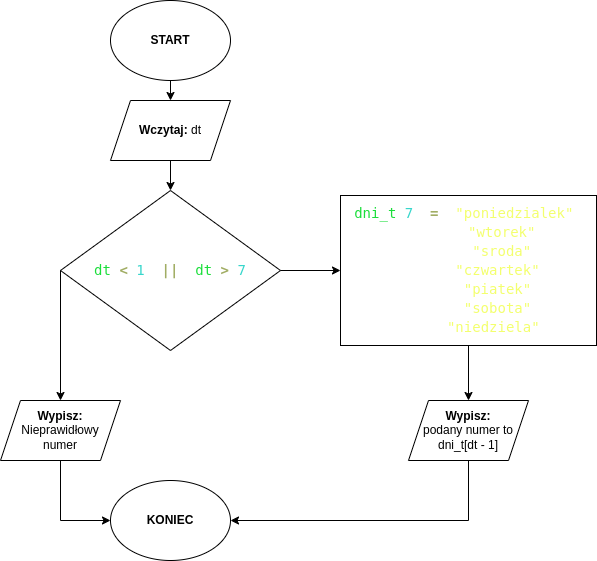

The diagram above was exported from draw.io. Its source (the exported page's mxGraphModel, read from the mxfile embedded in the PNG):
<mxGraphModel dx="860" dy="459" grid="1" gridSize="10" guides="1" tooltips="1" connect="1" arrows="1" fold="1" page="1" pageScale="1" pageWidth="827" pageHeight="1169" math="0" shadow="0">
  <root>
    <mxCell id="WIyWlLk6GJQsqaUBKTNV-0" />
    <mxCell id="WIyWlLk6GJQsqaUBKTNV-1" parent="WIyWlLk6GJQsqaUBKTNV-0" />
    <mxCell id="AVQKMAnGuqynvqLkuPUw-0" value="&lt;b&gt;START&lt;/b&gt;" style="ellipse;whiteSpace=wrap;html=1;" vertex="1" parent="WIyWlLk6GJQsqaUBKTNV-1">
      <mxGeometry x="140" y="40" width="120" height="80" as="geometry" />
    </mxCell>
    <mxCell id="AVQKMAnGuqynvqLkuPUw-1" value="&lt;b&gt;Wczytaj:&lt;/b&gt; dt" style="shape=parallelogram;perimeter=parallelogramPerimeter;whiteSpace=wrap;html=1;fixedSize=1;" vertex="1" parent="WIyWlLk6GJQsqaUBKTNV-1">
      <mxGeometry x="140" y="140" width="120" height="60" as="geometry" />
    </mxCell>
    <mxCell id="AVQKMAnGuqynvqLkuPUw-2" value="&lt;div data-darkreader-inline-color=&quot;&quot; style=&quot;color: rgb(255, 255, 255); font-family: &amp;quot;Droid Sans Mono&amp;quot;, &amp;quot;monospace&amp;quot;, monospace; font-size: 14px; line-height: 19px; white-space: pre; --darkreader-inline-color: #e8e6e3;&quot;&gt;&lt;span style=&quot;&quot;&gt;(&lt;span data-darkreader-inline-color=&quot;&quot; style=&quot;color: rgb(27, 222, 59); --darkreader-inline-color: #36e753;&quot;&gt;dt&lt;/span&gt; &lt;span data-darkreader-inline-color=&quot;&quot; style=&quot;color: rgb(161, 173, 100); font-weight: bold; --darkreader-inline-color: #a9b471;&quot;&gt;&amp;lt;&lt;/span&gt; &lt;span data-darkreader-inline-color=&quot;&quot; style=&quot;color: rgb(55, 214, 203); --darkreader-inline-color: #49dad0;&quot;&gt;1&lt;/span&gt;) &lt;span data-darkreader-inline-color=&quot;&quot; style=&quot;color: rgb(161, 173, 100); font-weight: bold; --darkreader-inline-color: #a9b471;&quot;&gt;||&lt;/span&gt; (&lt;span data-darkreader-inline-color=&quot;&quot; style=&quot;color: rgb(27, 222, 59); --darkreader-inline-color: #36e753;&quot;&gt;dt&lt;/span&gt; &lt;span data-darkreader-inline-color=&quot;&quot; style=&quot;color: rgb(161, 173, 100); font-weight: bold; --darkreader-inline-color: #a9b471;&quot;&gt;&amp;gt;&lt;/span&gt; &lt;span data-darkreader-inline-color=&quot;&quot; style=&quot;color: rgb(55, 214, 203); --darkreader-inline-color: #49dad0;&quot;&gt;7&lt;/span&gt;)&lt;/span&gt;&lt;/div&gt;" style="rhombus;whiteSpace=wrap;html=1;fillColor=default;" vertex="1" parent="WIyWlLk6GJQsqaUBKTNV-1">
      <mxGeometry x="90" y="230" width="220" height="160" as="geometry" />
    </mxCell>
    <mxCell id="AVQKMAnGuqynvqLkuPUw-3" value="&lt;b&gt;Wypisz:&lt;/b&gt;&lt;div&gt;Nieprawidłowy&lt;/div&gt;&lt;div&gt;numer&lt;/div&gt;" style="shape=parallelogram;perimeter=parallelogramPerimeter;whiteSpace=wrap;html=1;fixedSize=1;" vertex="1" parent="WIyWlLk6GJQsqaUBKTNV-1">
      <mxGeometry x="30" y="440" width="120" height="60" as="geometry" />
    </mxCell>
    <mxCell id="AVQKMAnGuqynvqLkuPUw-4" value="&lt;b&gt;KONIEC&lt;/b&gt;" style="ellipse;whiteSpace=wrap;html=1;" vertex="1" parent="WIyWlLk6GJQsqaUBKTNV-1">
      <mxGeometry x="140" y="520" width="120" height="80" as="geometry" />
    </mxCell>
    <mxCell id="AVQKMAnGuqynvqLkuPUw-5" value="&lt;div data-darkreader-inline-color=&quot;&quot; style=&quot;color: rgb(255, 255, 255); font-family: &amp;quot;Droid Sans Mono&amp;quot;, &amp;quot;monospace&amp;quot;, monospace; font-size: 14px; line-height: 19px; white-space: pre; --darkreader-inline-color: #e8e6e3;&quot;&gt;&lt;div style=&quot;&quot;&gt;&lt;span data-darkreader-inline-bgcolor=&quot;&quot; style=&quot;--darkreader-inline-bgcolor: transparent; background-color: transparent;&quot;&gt;&lt;span data-darkreader-inline-color=&quot;&quot; style=&quot;color: rgb(27, 222, 59); --darkreader-inline-color: #36e753;&quot;&gt;dni_t&lt;/span&gt;[&lt;span data-darkreader-inline-color=&quot;&quot; style=&quot;color: rgb(55, 214, 203); --darkreader-inline-color: #49dad0;&quot;&gt;7&lt;/span&gt;] &lt;span data-darkreader-inline-color=&quot;&quot; style=&quot;color: rgb(161, 173, 100); font-weight: bold; --darkreader-inline-color: #a9b471;&quot;&gt;=&lt;/span&gt; {&lt;span data-darkreader-inline-color=&quot;&quot; style=&quot;color: rgb(243, 255, 110); --darkreader-inline-color: #f2ff66;&quot;&gt;&quot;poniedzialek&quot;&lt;/span&gt;,&lt;/span&gt;&lt;/div&gt;&lt;div style=&quot;&quot;&gt;&lt;span data-darkreader-inline-bgcolor=&quot;&quot; style=&quot;--darkreader-inline-bgcolor: transparent; background-color: transparent;&quot;&gt;&lt;span style=&quot;white-space: pre;&quot;&gt;&#09;&lt;/span&gt; &lt;span data-darkreader-inline-color=&quot;&quot; style=&quot;color: rgb(243, 255, 110); --darkreader-inline-color: #f2ff66;&quot;&gt;&quot;wtorek&quot;&lt;/span&gt;,&lt;/span&gt;&lt;/div&gt;&lt;div style=&quot;&quot;&gt;&lt;span data-darkreader-inline-bgcolor=&quot;&quot; style=&quot;--darkreader-inline-bgcolor: transparent; background-color: transparent;&quot;&gt;&lt;span style=&quot;white-space: pre;&quot;&gt;&#09;&lt;/span&gt; &lt;span data-darkreader-inline-color=&quot;&quot; style=&quot;color: rgb(243, 255, 110); --darkreader-inline-color: #f2ff66;&quot;&gt;&quot;sroda&quot;&lt;/span&gt;,&lt;/span&gt;&lt;/div&gt;&lt;div style=&quot;&quot;&gt;&lt;span data-darkreader-inline-bgcolor=&quot;&quot; style=&quot;--darkreader-inline-bgcolor: transparent; background-color: transparent;&quot;&gt; &lt;span style=&quot;white-space: pre;&quot;&gt;&#09;&lt;/span&gt;&lt;span data-darkreader-inline-color=&quot;&quot; style=&quot;color: rgb(243, 255, 110); --darkreader-inline-color: #f2ff66;&quot;&gt;&quot;czwartek&quot;&lt;/span&gt;,&lt;/span&gt;&lt;/div&gt;&lt;div style=&quot;&quot;&gt;&lt;span data-darkreader-inline-bgcolor=&quot;&quot; style=&quot;--darkreader-inline-bgcolor: transparent; background-color: transparent;&quot;&gt; &lt;span style=&quot;white-space: pre;&quot;&gt;&#09;&lt;/span&gt;&lt;span data-darkreader-inline-color=&quot;&quot; style=&quot;color: rgb(243, 255, 110); --darkreader-inline-color: #f2ff66;&quot;&gt;&quot;piatek&quot;&lt;/span&gt;,&lt;/span&gt;&lt;/div&gt;&lt;div style=&quot;&quot;&gt;&lt;span data-darkreader-inline-bgcolor=&quot;&quot; style=&quot;--darkreader-inline-bgcolor: transparent; background-color: transparent;&quot;&gt; &lt;span style=&quot;white-space: pre;&quot;&gt;&#09;&lt;/span&gt;&lt;span data-darkreader-inline-color=&quot;&quot; style=&quot;color: rgb(243, 255, 110); --darkreader-inline-color: #f2ff66;&quot;&gt;&quot;sobota&quot;&lt;/span&gt;,&lt;/span&gt;&lt;/div&gt;&lt;div style=&quot;&quot;&gt;&lt;span data-darkreader-inline-bgcolor=&quot;&quot; style=&quot;--darkreader-inline-bgcolor: transparent; background-color: transparent;&quot;&gt; &lt;span style=&quot;white-space: pre;&quot;&gt;&#09;&lt;/span&gt;&lt;span data-darkreader-inline-color=&quot;&quot; style=&quot;color: rgb(243, 255, 110); --darkreader-inline-color: #f2ff66;&quot;&gt;&quot;niedziela&quot;&lt;/span&gt;};&lt;/span&gt;&lt;/div&gt;&lt;/div&gt;" style="rounded=0;whiteSpace=wrap;html=1;fillColor=default;fillStyle=auto;" vertex="1" parent="WIyWlLk6GJQsqaUBKTNV-1">
      <mxGeometry x="370" y="235" width="256" height="150" as="geometry" />
    </mxCell>
    <mxCell id="AVQKMAnGuqynvqLkuPUw-6" value="&lt;b&gt;Wypisz:&lt;/b&gt;&lt;div&gt;podany numer to&lt;/div&gt;&lt;div&gt;dni_t[dt - 1]&lt;/div&gt;" style="shape=parallelogram;perimeter=parallelogramPerimeter;whiteSpace=wrap;html=1;fixedSize=1;" vertex="1" parent="WIyWlLk6GJQsqaUBKTNV-1">
      <mxGeometry x="438" y="440" width="120" height="60" as="geometry" />
    </mxCell>
    <mxCell id="AVQKMAnGuqynvqLkuPUw-7" value="" style="endArrow=classic;html=1;rounded=0;exitX=0.5;exitY=1;exitDx=0;exitDy=0;entryX=0.5;entryY=0;entryDx=0;entryDy=0;" edge="1" parent="WIyWlLk6GJQsqaUBKTNV-1" source="AVQKMAnGuqynvqLkuPUw-0" target="AVQKMAnGuqynvqLkuPUw-1">
      <mxGeometry width="50" height="50" relative="1" as="geometry">
        <mxPoint x="320" y="320" as="sourcePoint" />
        <mxPoint x="370" y="270" as="targetPoint" />
      </mxGeometry>
    </mxCell>
    <mxCell id="AVQKMAnGuqynvqLkuPUw-8" value="" style="endArrow=classic;html=1;rounded=0;exitX=0.5;exitY=1;exitDx=0;exitDy=0;entryX=0.5;entryY=0;entryDx=0;entryDy=0;" edge="1" parent="WIyWlLk6GJQsqaUBKTNV-1" source="AVQKMAnGuqynvqLkuPUw-1" target="AVQKMAnGuqynvqLkuPUw-2">
      <mxGeometry width="50" height="50" relative="1" as="geometry">
        <mxPoint x="290" y="220" as="sourcePoint" />
        <mxPoint x="340" y="170" as="targetPoint" />
      </mxGeometry>
    </mxCell>
    <mxCell id="AVQKMAnGuqynvqLkuPUw-9" value="" style="endArrow=classic;html=1;rounded=0;exitX=1;exitY=0.5;exitDx=0;exitDy=0;entryX=0;entryY=0.5;entryDx=0;entryDy=0;" edge="1" parent="WIyWlLk6GJQsqaUBKTNV-1" source="AVQKMAnGuqynvqLkuPUw-2" target="AVQKMAnGuqynvqLkuPUw-5">
      <mxGeometry width="50" height="50" relative="1" as="geometry">
        <mxPoint x="320" y="390" as="sourcePoint" />
        <mxPoint x="370" y="340" as="targetPoint" />
      </mxGeometry>
    </mxCell>
    <mxCell id="AVQKMAnGuqynvqLkuPUw-10" value="" style="endArrow=classic;html=1;rounded=0;exitX=0.5;exitY=1;exitDx=0;exitDy=0;entryX=0.5;entryY=0;entryDx=0;entryDy=0;" edge="1" parent="WIyWlLk6GJQsqaUBKTNV-1" source="AVQKMAnGuqynvqLkuPUw-5" target="AVQKMAnGuqynvqLkuPUw-6">
      <mxGeometry width="50" height="50" relative="1" as="geometry">
        <mxPoint x="320" y="390" as="sourcePoint" />
        <mxPoint x="370" y="340" as="targetPoint" />
      </mxGeometry>
    </mxCell>
    <mxCell id="AVQKMAnGuqynvqLkuPUw-11" value="" style="endArrow=classic;html=1;rounded=0;exitX=0;exitY=0.5;exitDx=0;exitDy=0;entryX=0.5;entryY=0;entryDx=0;entryDy=0;" edge="1" parent="WIyWlLk6GJQsqaUBKTNV-1" source="AVQKMAnGuqynvqLkuPUw-2" target="AVQKMAnGuqynvqLkuPUw-3">
      <mxGeometry width="50" height="50" relative="1" as="geometry">
        <mxPoint x="320" y="390" as="sourcePoint" />
        <mxPoint x="370" y="340" as="targetPoint" />
      </mxGeometry>
    </mxCell>
    <mxCell id="AVQKMAnGuqynvqLkuPUw-13" value="" style="endArrow=classic;html=1;rounded=0;exitX=0.5;exitY=1;exitDx=0;exitDy=0;entryX=0;entryY=0.5;entryDx=0;entryDy=0;" edge="1" parent="WIyWlLk6GJQsqaUBKTNV-1" source="AVQKMAnGuqynvqLkuPUw-3" target="AVQKMAnGuqynvqLkuPUw-4">
      <mxGeometry width="50" height="50" relative="1" as="geometry">
        <mxPoint x="90" y="540" as="sourcePoint" />
        <mxPoint x="140" y="490" as="targetPoint" />
        <Array as="points">
          <mxPoint x="90" y="560" />
        </Array>
      </mxGeometry>
    </mxCell>
    <mxCell id="AVQKMAnGuqynvqLkuPUw-14" value="" style="endArrow=classic;html=1;rounded=0;exitX=0.5;exitY=1;exitDx=0;exitDy=0;entryX=1;entryY=0.5;entryDx=0;entryDy=0;" edge="1" parent="WIyWlLk6GJQsqaUBKTNV-1" source="AVQKMAnGuqynvqLkuPUw-6" target="AVQKMAnGuqynvqLkuPUw-4">
      <mxGeometry width="50" height="50" relative="1" as="geometry">
        <mxPoint x="320" y="540" as="sourcePoint" />
        <mxPoint x="370" y="490" as="targetPoint" />
        <Array as="points">
          <mxPoint x="498" y="560" />
        </Array>
      </mxGeometry>
    </mxCell>
  </root>
</mxGraphModel>